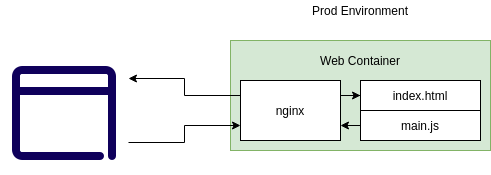

The diagram above was exported from draw.io. Its source (the exported page's mxGraphModel, read from the mxfile embedded in the PNG):
<mxGraphModel dx="1037" dy="548" grid="1" gridSize="10" guides="1" tooltips="1" connect="1" arrows="1" fold="1" page="1" pageScale="1" pageWidth="850" pageHeight="1100" math="0" shadow="0">
  <root>
    <mxCell id="0" />
    <mxCell id="1" parent="0" />
    <mxCell id="jnEqlXa1nQLjT3IyXS3v-1" value="" style="rounded=0;whiteSpace=wrap;html=1;fillColor=#d5e8d4;strokeColor=#82b366;" vertex="1" parent="1">
      <mxGeometry x="390" y="60" width="260" height="110" as="geometry" />
    </mxCell>
    <mxCell id="jnEqlXa1nQLjT3IyXS3v-15" style="edgeStyle=orthogonalEdgeStyle;rounded=0;orthogonalLoop=1;jettySize=auto;html=1;exitX=0;exitY=0.25;exitDx=0;exitDy=0;entryX=1;entryY=0.25;entryDx=0;entryDy=0;" edge="1" parent="1" source="jnEqlXa1nQLjT3IyXS3v-2" target="jnEqlXa1nQLjT3IyXS3v-14">
      <mxGeometry relative="1" as="geometry" />
    </mxCell>
    <mxCell id="jnEqlXa1nQLjT3IyXS3v-17" style="edgeStyle=orthogonalEdgeStyle;rounded=0;orthogonalLoop=1;jettySize=auto;html=1;exitX=1;exitY=0.25;exitDx=0;exitDy=0;" edge="1" parent="1" source="jnEqlXa1nQLjT3IyXS3v-2" target="jnEqlXa1nQLjT3IyXS3v-1">
      <mxGeometry relative="1" as="geometry" />
    </mxCell>
    <mxCell id="jnEqlXa1nQLjT3IyXS3v-2" value="nginx" style="rounded=0;whiteSpace=wrap;html=1;" vertex="1" parent="1">
      <mxGeometry x="400" y="100" width="100" height="60" as="geometry" />
    </mxCell>
    <mxCell id="jnEqlXa1nQLjT3IyXS3v-3" value="index.html" style="rounded=0;whiteSpace=wrap;html=1;" vertex="1" parent="1">
      <mxGeometry x="520" y="100" width="120" height="30" as="geometry" />
    </mxCell>
    <mxCell id="jnEqlXa1nQLjT3IyXS3v-18" style="edgeStyle=orthogonalEdgeStyle;rounded=0;orthogonalLoop=1;jettySize=auto;html=1;exitX=0;exitY=0.5;exitDx=0;exitDy=0;entryX=1;entryY=0.75;entryDx=0;entryDy=0;" edge="1" parent="1" source="jnEqlXa1nQLjT3IyXS3v-4" target="jnEqlXa1nQLjT3IyXS3v-2">
      <mxGeometry relative="1" as="geometry" />
    </mxCell>
    <mxCell id="jnEqlXa1nQLjT3IyXS3v-4" value="main.js" style="rounded=0;whiteSpace=wrap;html=1;" vertex="1" parent="1">
      <mxGeometry x="520" y="130" width="120" height="30" as="geometry" />
    </mxCell>
    <mxCell id="jnEqlXa1nQLjT3IyXS3v-5" value="Web Container" style="text;html=1;strokeColor=none;fillColor=none;align=center;verticalAlign=middle;whiteSpace=wrap;rounded=0;" vertex="1" parent="1">
      <mxGeometry x="475" y="70" width="90" height="20" as="geometry" />
    </mxCell>
    <mxCell id="jnEqlXa1nQLjT3IyXS3v-6" value="Prod Environment" style="text;html=1;strokeColor=none;fillColor=none;align=center;verticalAlign=middle;whiteSpace=wrap;rounded=0;" vertex="1" parent="1">
      <mxGeometry x="465" y="20" width="110" height="20" as="geometry" />
    </mxCell>
    <mxCell id="jnEqlXa1nQLjT3IyXS3v-16" style="edgeStyle=orthogonalEdgeStyle;rounded=0;orthogonalLoop=1;jettySize=auto;html=1;exitX=1;exitY=0.75;exitDx=0;exitDy=0;entryX=0;entryY=0.75;entryDx=0;entryDy=0;" edge="1" parent="1" source="jnEqlXa1nQLjT3IyXS3v-14" target="jnEqlXa1nQLjT3IyXS3v-2">
      <mxGeometry relative="1" as="geometry" />
    </mxCell>
    <mxCell id="jnEqlXa1nQLjT3IyXS3v-14" value="" style="shape=image;html=1;verticalAlign=top;verticalLabelPosition=bottom;labelBackgroundColor=#ffffff;imageAspect=0;aspect=fixed;image=https://cdn2.iconfinder.com/data/icons/thick-outlines-online-project-basics/128/20-blue_browser-window-web-128.png" vertex="1" parent="1">
      <mxGeometry x="160" y="66" width="128" height="128" as="geometry" />
    </mxCell>
  </root>
</mxGraphModel>